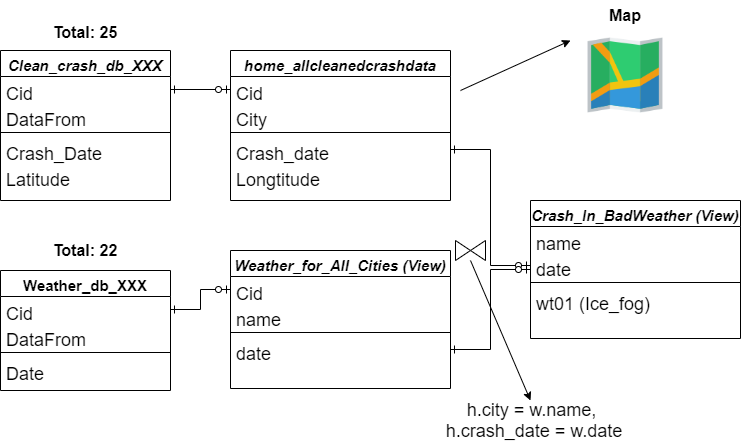

The diagram above was exported from draw.io. Its source (the exported page's mxGraphModel, read from the mxfile embedded in the PNG):
<mxGraphModel dx="1865" dy="580" grid="1" gridSize="10" guides="1" tooltips="1" connect="1" arrows="1" fold="1" page="1" pageScale="1" pageWidth="827" pageHeight="1169" math="0" shadow="0">
  <root>
    <mxCell id="WIyWlLk6GJQsqaUBKTNV-0" />
    <mxCell id="WIyWlLk6GJQsqaUBKTNV-1" parent="WIyWlLk6GJQsqaUBKTNV-0" />
    <mxCell id="zkfFHV4jXpPFQw0GAbJ--0" value="Clean_crash_db_XXX" style="swimlane;fontStyle=3;align=center;verticalAlign=top;childLayout=stackLayout;horizontal=1;startSize=26;horizontalStack=0;resizeParent=1;resizeLast=0;collapsible=1;marginBottom=0;rounded=0;shadow=0;strokeWidth=1;fontSize=15;" parent="WIyWlLk6GJQsqaUBKTNV-1" vertex="1">
      <mxGeometry x="-30" y="80" width="170" height="150" as="geometry">
        <mxRectangle x="230" y="140" width="160" height="26" as="alternateBounds" />
      </mxGeometry>
    </mxCell>
    <mxCell id="zkfFHV4jXpPFQw0GAbJ--1" value="Cid" style="text;align=left;verticalAlign=top;spacingLeft=4;spacingRight=4;overflow=hidden;rotatable=0;points=[[0,0.5],[1,0.5]];portConstraint=eastwest;fontSize=18;" parent="zkfFHV4jXpPFQw0GAbJ--0" vertex="1">
      <mxGeometry y="26" width="170" height="26" as="geometry" />
    </mxCell>
    <mxCell id="zkfFHV4jXpPFQw0GAbJ--2" value="DataFrom" style="text;align=left;verticalAlign=top;spacingLeft=4;spacingRight=4;overflow=hidden;rotatable=0;points=[[0,0.5],[1,0.5]];portConstraint=eastwest;rounded=0;shadow=0;html=0;fontSize=18;" parent="zkfFHV4jXpPFQw0GAbJ--0" vertex="1">
      <mxGeometry y="52" width="170" height="26" as="geometry" />
    </mxCell>
    <mxCell id="zkfFHV4jXpPFQw0GAbJ--4" value="" style="line;html=1;strokeWidth=1;align=left;verticalAlign=middle;spacingTop=-1;spacingLeft=3;spacingRight=3;rotatable=0;labelPosition=right;points=[];portConstraint=eastwest;" parent="zkfFHV4jXpPFQw0GAbJ--0" vertex="1">
      <mxGeometry y="78" width="170" height="8" as="geometry" />
    </mxCell>
    <mxCell id="zkfFHV4jXpPFQw0GAbJ--5" value="Crash_Date" style="text;align=left;verticalAlign=top;spacingLeft=4;spacingRight=4;overflow=hidden;rotatable=0;points=[[0,0.5],[1,0.5]];portConstraint=eastwest;fontSize=18;" parent="zkfFHV4jXpPFQw0GAbJ--0" vertex="1">
      <mxGeometry y="86" width="170" height="26" as="geometry" />
    </mxCell>
    <mxCell id="nl1lGwPBcrO26uinOX6T-3" value="Latitude" style="text;align=left;verticalAlign=top;spacingLeft=4;spacingRight=4;overflow=hidden;rotatable=0;points=[[0,0.5],[1,0.5]];portConstraint=eastwest;fontSize=18;" parent="zkfFHV4jXpPFQw0GAbJ--0" vertex="1">
      <mxGeometry y="112" width="170" height="26" as="geometry" />
    </mxCell>
    <mxCell id="zkfFHV4jXpPFQw0GAbJ--6" value="Weather_db_XXX" style="swimlane;fontStyle=1;align=center;verticalAlign=top;childLayout=stackLayout;horizontal=1;startSize=26;horizontalStack=0;resizeParent=1;resizeLast=0;collapsible=1;marginBottom=0;rounded=0;shadow=0;strokeWidth=1;fontSize=15;" parent="WIyWlLk6GJQsqaUBKTNV-1" vertex="1">
      <mxGeometry x="-30" y="300" width="170" height="120" as="geometry">
        <mxRectangle x="130" y="380" width="160" height="26" as="alternateBounds" />
      </mxGeometry>
    </mxCell>
    <mxCell id="zkfFHV4jXpPFQw0GAbJ--7" value="Cid" style="text;align=left;verticalAlign=top;spacingLeft=4;spacingRight=4;overflow=hidden;rotatable=0;points=[[0,0.5],[1,0.5]];portConstraint=eastwest;fontSize=18;" parent="zkfFHV4jXpPFQw0GAbJ--6" vertex="1">
      <mxGeometry y="26" width="170" height="26" as="geometry" />
    </mxCell>
    <mxCell id="zkfFHV4jXpPFQw0GAbJ--8" value="DataFrom" style="text;align=left;verticalAlign=top;spacingLeft=4;spacingRight=4;overflow=hidden;rotatable=0;points=[[0,0.5],[1,0.5]];portConstraint=eastwest;rounded=0;shadow=0;html=0;fontSize=18;" parent="zkfFHV4jXpPFQw0GAbJ--6" vertex="1">
      <mxGeometry y="52" width="170" height="26" as="geometry" />
    </mxCell>
    <mxCell id="zkfFHV4jXpPFQw0GAbJ--9" value="" style="line;html=1;strokeWidth=1;align=left;verticalAlign=middle;spacingTop=-1;spacingLeft=3;spacingRight=3;rotatable=0;labelPosition=right;points=[];portConstraint=eastwest;" parent="zkfFHV4jXpPFQw0GAbJ--6" vertex="1">
      <mxGeometry y="78" width="170" height="8" as="geometry" />
    </mxCell>
    <mxCell id="zkfFHV4jXpPFQw0GAbJ--10" value="Date" style="text;align=left;verticalAlign=top;spacingLeft=4;spacingRight=4;overflow=hidden;rotatable=0;points=[[0,0.5],[1,0.5]];portConstraint=eastwest;fontStyle=0;fontSize=18;" parent="zkfFHV4jXpPFQw0GAbJ--6" vertex="1">
      <mxGeometry y="86" width="170" height="26" as="geometry" />
    </mxCell>
    <mxCell id="nl1lGwPBcrO26uinOX6T-0" value="&lt;b&gt;&lt;font style=&quot;font-size: 16px&quot;&gt;Total: 25&lt;/font&gt;&lt;/b&gt;" style="text;html=1;strokeColor=none;fillColor=none;align=center;verticalAlign=middle;whiteSpace=wrap;rounded=0;" parent="WIyWlLk6GJQsqaUBKTNV-1" vertex="1">
      <mxGeometry x="10" y="47" width="90" height="30" as="geometry" />
    </mxCell>
    <mxCell id="nl1lGwPBcrO26uinOX6T-1" value="&lt;b&gt;&lt;font style=&quot;font-size: 16px&quot;&gt;Total: 22&lt;/font&gt;&lt;/b&gt;" style="text;html=1;strokeColor=none;fillColor=none;align=center;verticalAlign=middle;whiteSpace=wrap;rounded=0;" parent="WIyWlLk6GJQsqaUBKTNV-1" vertex="1">
      <mxGeometry x="10" y="265" width="90" height="30" as="geometry" />
    </mxCell>
    <mxCell id="nl1lGwPBcrO26uinOX6T-4" value="home_allcleanedcrashdata" style="swimlane;fontStyle=3;align=center;verticalAlign=top;childLayout=stackLayout;horizontal=1;startSize=26;horizontalStack=0;resizeParent=1;resizeLast=0;collapsible=1;marginBottom=0;rounded=0;shadow=0;strokeWidth=1;fontSize=15;" parent="WIyWlLk6GJQsqaUBKTNV-1" vertex="1">
      <mxGeometry x="200" y="80" width="220" height="150" as="geometry">
        <mxRectangle x="230" y="140" width="160" height="26" as="alternateBounds" />
      </mxGeometry>
    </mxCell>
    <mxCell id="nl1lGwPBcrO26uinOX6T-5" value="Cid" style="text;align=left;verticalAlign=top;spacingLeft=4;spacingRight=4;overflow=hidden;rotatable=0;points=[[0,0.5],[1,0.5]];portConstraint=eastwest;fontSize=18;" parent="nl1lGwPBcrO26uinOX6T-4" vertex="1">
      <mxGeometry y="26" width="220" height="26" as="geometry" />
    </mxCell>
    <mxCell id="nl1lGwPBcrO26uinOX6T-6" value="City" style="text;align=left;verticalAlign=top;spacingLeft=4;spacingRight=4;overflow=hidden;rotatable=0;points=[[0,0.5],[1,0.5]];portConstraint=eastwest;rounded=0;shadow=0;html=0;fontSize=18;" parent="nl1lGwPBcrO26uinOX6T-4" vertex="1">
      <mxGeometry y="52" width="220" height="26" as="geometry" />
    </mxCell>
    <mxCell id="nl1lGwPBcrO26uinOX6T-7" value="" style="line;html=1;strokeWidth=1;align=left;verticalAlign=middle;spacingTop=-1;spacingLeft=3;spacingRight=3;rotatable=0;labelPosition=right;points=[];portConstraint=eastwest;" parent="nl1lGwPBcrO26uinOX6T-4" vertex="1">
      <mxGeometry y="78" width="220" height="8" as="geometry" />
    </mxCell>
    <mxCell id="nl1lGwPBcrO26uinOX6T-8" value="Crash_date" style="text;align=left;verticalAlign=top;spacingLeft=4;spacingRight=4;overflow=hidden;rotatable=0;points=[[0,0.5],[1,0.5]];portConstraint=eastwest;fontSize=18;" parent="nl1lGwPBcrO26uinOX6T-4" vertex="1">
      <mxGeometry y="86" width="220" height="26" as="geometry" />
    </mxCell>
    <mxCell id="nl1lGwPBcrO26uinOX6T-9" value="Longtitude" style="text;align=left;verticalAlign=top;spacingLeft=4;spacingRight=4;overflow=hidden;rotatable=0;points=[[0,0.5],[1,0.5]];portConstraint=eastwest;fontSize=18;" parent="nl1lGwPBcrO26uinOX6T-4" vertex="1">
      <mxGeometry y="112" width="220" height="26" as="geometry" />
    </mxCell>
    <mxCell id="nl1lGwPBcrO26uinOX6T-10" value="Weather_for_All_Cities (View)" style="swimlane;fontStyle=3;align=center;verticalAlign=top;childLayout=stackLayout;horizontal=1;startSize=26;horizontalStack=0;resizeParent=1;resizeLast=0;collapsible=1;marginBottom=0;rounded=0;shadow=0;strokeWidth=1;fontSize=15;" parent="WIyWlLk6GJQsqaUBKTNV-1" vertex="1">
      <mxGeometry x="200" y="280" width="220" height="138" as="geometry">
        <mxRectangle x="230" y="140" width="160" height="26" as="alternateBounds" />
      </mxGeometry>
    </mxCell>
    <mxCell id="nl1lGwPBcrO26uinOX6T-11" value="Cid" style="text;align=left;verticalAlign=top;spacingLeft=4;spacingRight=4;overflow=hidden;rotatable=0;points=[[0,0.5],[1,0.5]];portConstraint=eastwest;fontSize=18;" parent="nl1lGwPBcrO26uinOX6T-10" vertex="1">
      <mxGeometry y="26" width="220" height="26" as="geometry" />
    </mxCell>
    <mxCell id="nl1lGwPBcrO26uinOX6T-12" value="name" style="text;align=left;verticalAlign=top;spacingLeft=4;spacingRight=4;overflow=hidden;rotatable=0;points=[[0,0.5],[1,0.5]];portConstraint=eastwest;rounded=0;shadow=0;html=0;fontSize=18;" parent="nl1lGwPBcrO26uinOX6T-10" vertex="1">
      <mxGeometry y="52" width="220" height="26" as="geometry" />
    </mxCell>
    <mxCell id="nl1lGwPBcrO26uinOX6T-13" value="" style="line;html=1;strokeWidth=1;align=left;verticalAlign=middle;spacingTop=-1;spacingLeft=3;spacingRight=3;rotatable=0;labelPosition=right;points=[];portConstraint=eastwest;" parent="nl1lGwPBcrO26uinOX6T-10" vertex="1">
      <mxGeometry y="78" width="220" height="8" as="geometry" />
    </mxCell>
    <mxCell id="nl1lGwPBcrO26uinOX6T-14" value="date" style="text;align=left;verticalAlign=top;spacingLeft=4;spacingRight=4;overflow=hidden;rotatable=0;points=[[0,0.5],[1,0.5]];portConstraint=eastwest;fontSize=18;" parent="nl1lGwPBcrO26uinOX6T-10" vertex="1">
      <mxGeometry y="86" width="220" height="26" as="geometry" />
    </mxCell>
    <mxCell id="nl1lGwPBcrO26uinOX6T-16" style="edgeStyle=orthogonalEdgeStyle;rounded=0;orthogonalLoop=1;jettySize=auto;html=1;exitX=1;exitY=0.5;exitDx=0;exitDy=0;entryX=0;entryY=0.5;entryDx=0;entryDy=0;fontSize=15;endArrow=ERzeroToOne;endFill=1;startArrow=ERone;startFill=0;" parent="WIyWlLk6GJQsqaUBKTNV-1" source="zkfFHV4jXpPFQw0GAbJ--1" target="nl1lGwPBcrO26uinOX6T-5" edge="1">
      <mxGeometry relative="1" as="geometry" />
    </mxCell>
    <mxCell id="nl1lGwPBcrO26uinOX6T-21" style="edgeStyle=orthogonalEdgeStyle;rounded=0;orthogonalLoop=1;jettySize=auto;html=1;exitX=1;exitY=0.5;exitDx=0;exitDy=0;entryX=0;entryY=0.5;entryDx=0;entryDy=0;startArrow=ERone;startFill=0;endArrow=ERzeroToOne;endFill=1;fontSize=15;" parent="WIyWlLk6GJQsqaUBKTNV-1" source="zkfFHV4jXpPFQw0GAbJ--7" target="nl1lGwPBcrO26uinOX6T-11" edge="1">
      <mxGeometry relative="1" as="geometry" />
    </mxCell>
    <mxCell id="nl1lGwPBcrO26uinOX6T-22" value="Crash_In_BadWeather (View)" style="swimlane;fontStyle=3;align=center;verticalAlign=top;childLayout=stackLayout;horizontal=1;startSize=26;horizontalStack=0;resizeParent=1;resizeLast=0;collapsible=1;marginBottom=0;rounded=0;shadow=0;strokeWidth=1;fontSize=15;" parent="WIyWlLk6GJQsqaUBKTNV-1" vertex="1">
      <mxGeometry x="500" y="230" width="210" height="138" as="geometry">
        <mxRectangle x="230" y="140" width="160" height="26" as="alternateBounds" />
      </mxGeometry>
    </mxCell>
    <mxCell id="nl1lGwPBcrO26uinOX6T-23" value="name" style="text;align=left;verticalAlign=top;spacingLeft=4;spacingRight=4;overflow=hidden;rotatable=0;points=[[0,0.5],[1,0.5]];portConstraint=eastwest;fontSize=18;" parent="nl1lGwPBcrO26uinOX6T-22" vertex="1">
      <mxGeometry y="26" width="210" height="26" as="geometry" />
    </mxCell>
    <mxCell id="nl1lGwPBcrO26uinOX6T-24" value="date" style="text;align=left;verticalAlign=top;spacingLeft=4;spacingRight=4;overflow=hidden;rotatable=0;points=[[0,0.5],[1,0.5]];portConstraint=eastwest;rounded=0;shadow=0;html=0;fontSize=18;" parent="nl1lGwPBcrO26uinOX6T-22" vertex="1">
      <mxGeometry y="52" width="210" height="26" as="geometry" />
    </mxCell>
    <mxCell id="nl1lGwPBcrO26uinOX6T-25" value="" style="line;html=1;strokeWidth=1;align=left;verticalAlign=middle;spacingTop=-1;spacingLeft=3;spacingRight=3;rotatable=0;labelPosition=right;points=[];portConstraint=eastwest;" parent="nl1lGwPBcrO26uinOX6T-22" vertex="1">
      <mxGeometry y="78" width="210" height="8" as="geometry" />
    </mxCell>
    <mxCell id="nl1lGwPBcrO26uinOX6T-26" value="wt01 (Ice_fog)" style="text;align=left;verticalAlign=top;spacingLeft=4;spacingRight=4;overflow=hidden;rotatable=0;points=[[0,0.5],[1,0.5]];portConstraint=eastwest;fontSize=18;" parent="nl1lGwPBcrO26uinOX6T-22" vertex="1">
      <mxGeometry y="86" width="210" height="26" as="geometry" />
    </mxCell>
    <mxCell id="nl1lGwPBcrO26uinOX6T-27" style="edgeStyle=orthogonalEdgeStyle;rounded=0;orthogonalLoop=1;jettySize=auto;html=1;exitX=1;exitY=0.5;exitDx=0;exitDy=0;entryX=0;entryY=0.5;entryDx=0;entryDy=0;startArrow=ERone;startFill=0;endArrow=ERzeroToOne;endFill=1;fontSize=15;" parent="WIyWlLk6GJQsqaUBKTNV-1" source="nl1lGwPBcrO26uinOX6T-8" target="nl1lGwPBcrO26uinOX6T-24" edge="1">
      <mxGeometry relative="1" as="geometry" />
    </mxCell>
    <mxCell id="nl1lGwPBcrO26uinOX6T-28" style="edgeStyle=orthogonalEdgeStyle;rounded=0;orthogonalLoop=1;jettySize=auto;html=1;exitX=1;exitY=0.5;exitDx=0;exitDy=0;entryX=0;entryY=0.5;entryDx=0;entryDy=0;startArrow=ERone;startFill=0;endArrow=ERzeroToOne;endFill=1;fontSize=15;" parent="WIyWlLk6GJQsqaUBKTNV-1" source="nl1lGwPBcrO26uinOX6T-14" target="nl1lGwPBcrO26uinOX6T-22" edge="1">
      <mxGeometry relative="1" as="geometry" />
    </mxCell>
    <mxCell id="nl1lGwPBcrO26uinOX6T-29" value="" style="endArrow=classic;html=1;fontSize=15;" parent="WIyWlLk6GJQsqaUBKTNV-1" edge="1">
      <mxGeometry width="50" height="50" relative="1" as="geometry">
        <mxPoint x="430" y="120" as="sourcePoint" />
        <mxPoint x="540" y="70" as="targetPoint" />
      </mxGeometry>
    </mxCell>
    <mxCell id="nl1lGwPBcrO26uinOX6T-30" value="" style="shape=image;html=1;verticalAlign=top;verticalLabelPosition=bottom;labelBackgroundColor=#ffffff;imageAspect=0;aspect=fixed;image=https://cdn0.iconfinder.com/data/icons/small-n-flat/24/678074-map-128.png;fontSize=15;" parent="WIyWlLk6GJQsqaUBKTNV-1" vertex="1">
      <mxGeometry x="550" y="60" width="90" height="90" as="geometry" />
    </mxCell>
    <mxCell id="nl1lGwPBcrO26uinOX6T-31" value="&lt;b&gt;&lt;font style=&quot;font-size: 16px&quot;&gt;Map&lt;/font&gt;&lt;/b&gt;" style="text;html=1;strokeColor=none;fillColor=none;align=center;verticalAlign=middle;whiteSpace=wrap;rounded=0;" parent="WIyWlLk6GJQsqaUBKTNV-1" vertex="1">
      <mxGeometry x="550" y="30" width="90" height="30" as="geometry" />
    </mxCell>
    <mxCell id="nl1lGwPBcrO26uinOX6T-32" value="" style="shape=collate;whiteSpace=wrap;html=1;fontSize=18;rotation=90;" parent="WIyWlLk6GJQsqaUBKTNV-1" vertex="1">
      <mxGeometry x="430" y="265" width="20" height="30" as="geometry" />
    </mxCell>
    <mxCell id="nl1lGwPBcrO26uinOX6T-33" value="h.city = w.name, &lt;br&gt;h.crash_date = w.date" style="text;html=1;strokeColor=none;fillColor=none;align=center;verticalAlign=middle;whiteSpace=wrap;rounded=0;fontSize=18;" parent="WIyWlLk6GJQsqaUBKTNV-1" vertex="1">
      <mxGeometry x="414" y="440" width="180" height="20" as="geometry" />
    </mxCell>
    <mxCell id="nl1lGwPBcrO26uinOX6T-35" value="" style="endArrow=classic;html=1;fontSize=18;exitX=1;exitY=0.5;exitDx=0;exitDy=0;" parent="WIyWlLk6GJQsqaUBKTNV-1" source="nl1lGwPBcrO26uinOX6T-32" edge="1">
      <mxGeometry width="50" height="50" relative="1" as="geometry">
        <mxPoint x="430" y="380" as="sourcePoint" />
        <mxPoint x="500" y="430" as="targetPoint" />
      </mxGeometry>
    </mxCell>
  </root>
</mxGraphModel>